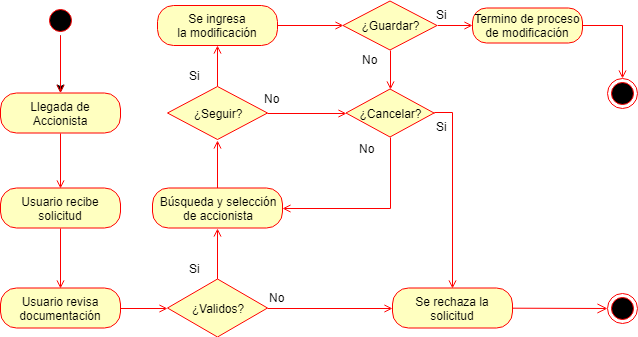

The diagram above was exported from draw.io. Its source (the exported page's mxGraphModel, read from the mxfile embedded in the PNG):
<mxGraphModel dx="754" dy="499" grid="1" gridSize="10" guides="1" tooltips="1" connect="1" arrows="1" fold="1" page="1" pageScale="1" pageWidth="827" pageHeight="1169" math="0" shadow="0">
  <root>
    <mxCell id="0" />
    <mxCell id="1" parent="0" />
    <mxCell id="BuC8yiSaCHxCnDswSkss-46" value="" style="edgeStyle=none;rounded=0;orthogonalLoop=1;jettySize=auto;html=1;" edge="1" parent="1" source="BuC8yiSaCHxCnDswSkss-40" target="BuC8yiSaCHxCnDswSkss-41">
      <mxGeometry relative="1" as="geometry" />
    </mxCell>
    <mxCell id="BuC8yiSaCHxCnDswSkss-40" value="" style="ellipse;html=1;shape=startState;fillColor=#000000;strokeColor=#ff0000;" vertex="1" parent="1">
      <mxGeometry x="58" y="445" width="30" height="30" as="geometry" />
    </mxCell>
    <mxCell id="BuC8yiSaCHxCnDswSkss-63" style="edgeStyle=none;rounded=0;orthogonalLoop=1;jettySize=auto;html=1;exitX=0.5;exitY=1;exitDx=0;exitDy=0;entryX=0.5;entryY=0;entryDx=0;entryDy=0;endArrow=open;endFill=0;strokeColor=#FF0000;" edge="1" parent="1" source="BuC8yiSaCHxCnDswSkss-41" target="BuC8yiSaCHxCnDswSkss-47">
      <mxGeometry relative="1" as="geometry" />
    </mxCell>
    <mxCell id="BuC8yiSaCHxCnDswSkss-41" value="Llegada de&lt;br&gt;Accionista&lt;br&gt;" style="rounded=1;whiteSpace=wrap;html=1;arcSize=40;fontColor=#000000;fillColor=#ffffc0;strokeColor=#ff0000;" vertex="1" parent="1">
      <mxGeometry x="13" y="532.5" width="120" height="40" as="geometry" />
    </mxCell>
    <mxCell id="BuC8yiSaCHxCnDswSkss-45" value="" style="html=1;verticalAlign=bottom;endArrow=open;strokeColor=#ff0000;exitX=0.5;exitY=1;exitDx=0;exitDy=0;" edge="1" source="BuC8yiSaCHxCnDswSkss-40" parent="1" target="BuC8yiSaCHxCnDswSkss-41">
      <mxGeometry relative="1" as="geometry">
        <mxPoint x="74.5" y="508" as="targetPoint" />
        <mxPoint x="419.5" y="400" as="sourcePoint" />
      </mxGeometry>
    </mxCell>
    <mxCell id="BuC8yiSaCHxCnDswSkss-64" style="edgeStyle=none;rounded=0;orthogonalLoop=1;jettySize=auto;html=1;exitX=0.5;exitY=1;exitDx=0;exitDy=0;entryX=0.5;entryY=0;entryDx=0;entryDy=0;endArrow=open;endFill=0;strokeColor=#FF0000;" edge="1" parent="1" source="BuC8yiSaCHxCnDswSkss-47" target="BuC8yiSaCHxCnDswSkss-49">
      <mxGeometry relative="1" as="geometry" />
    </mxCell>
    <mxCell id="BuC8yiSaCHxCnDswSkss-47" value="Usuario recibe&lt;br&gt;solicitud&lt;br&gt;" style="rounded=1;whiteSpace=wrap;html=1;arcSize=40;fontColor=#000000;fillColor=#ffffc0;strokeColor=#ff0000;" vertex="1" parent="1">
      <mxGeometry x="13" y="627.5" width="120" height="40" as="geometry" />
    </mxCell>
    <mxCell id="BuC8yiSaCHxCnDswSkss-53" style="edgeStyle=none;rounded=0;orthogonalLoop=1;jettySize=auto;html=1;exitX=1;exitY=0.5;exitDx=0;exitDy=0;entryX=0;entryY=0.5;entryDx=0;entryDy=0;strokeColor=#FF0000;endArrow=open;endFill=0;" edge="1" parent="1" source="BuC8yiSaCHxCnDswSkss-49" target="BuC8yiSaCHxCnDswSkss-50">
      <mxGeometry relative="1" as="geometry" />
    </mxCell>
    <mxCell id="BuC8yiSaCHxCnDswSkss-49" value="Usuario revisa&lt;br&gt;documentación&lt;br&gt;" style="rounded=1;whiteSpace=wrap;html=1;arcSize=40;fontColor=#000000;fillColor=#ffffc0;strokeColor=#ff0000;" vertex="1" parent="1">
      <mxGeometry x="13" y="727.5" width="120" height="40" as="geometry" />
    </mxCell>
    <mxCell id="BuC8yiSaCHxCnDswSkss-66" style="edgeStyle=none;rounded=0;orthogonalLoop=1;jettySize=auto;html=1;exitX=0.5;exitY=0;exitDx=0;exitDy=0;entryX=0.5;entryY=1;entryDx=0;entryDy=0;endArrow=open;endFill=0;strokeColor=#FF0000;" edge="1" parent="1" source="BuC8yiSaCHxCnDswSkss-50" target="BuC8yiSaCHxCnDswSkss-54">
      <mxGeometry relative="1" as="geometry" />
    </mxCell>
    <mxCell id="BuC8yiSaCHxCnDswSkss-106" style="edgeStyle=orthogonalEdgeStyle;rounded=0;orthogonalLoop=1;jettySize=auto;html=1;exitX=1;exitY=0.5;exitDx=0;exitDy=0;entryX=0;entryY=0.5;entryDx=0;entryDy=0;endArrow=open;endFill=0;strokeColor=#FF0000;" edge="1" parent="1" source="BuC8yiSaCHxCnDswSkss-50" target="BuC8yiSaCHxCnDswSkss-55">
      <mxGeometry relative="1" as="geometry" />
    </mxCell>
    <mxCell id="BuC8yiSaCHxCnDswSkss-50" value="¿Validos?&lt;br&gt;" style="rhombus;whiteSpace=wrap;html=1;fillColor=#ffffc0;strokeColor=#ff0000;" vertex="1" parent="1">
      <mxGeometry x="180" y="718.5" width="100" height="58" as="geometry" />
    </mxCell>
    <mxCell id="BuC8yiSaCHxCnDswSkss-71" style="edgeStyle=none;rounded=0;orthogonalLoop=1;jettySize=auto;html=1;exitX=0.5;exitY=0;exitDx=0;exitDy=0;endArrow=open;endFill=0;strokeColor=#FF0000;" edge="1" parent="1" source="BuC8yiSaCHxCnDswSkss-54">
      <mxGeometry relative="1" as="geometry">
        <mxPoint x="230" y="580" as="targetPoint" />
      </mxGeometry>
    </mxCell>
    <mxCell id="BuC8yiSaCHxCnDswSkss-54" value="Búsqueda y selección&lt;br&gt;de accionista&lt;br&gt;" style="rounded=1;whiteSpace=wrap;html=1;arcSize=40;fontColor=#000000;fillColor=#ffffc0;strokeColor=#ff0000;" vertex="1" parent="1">
      <mxGeometry x="165" y="627.5" width="130" height="40" as="geometry" />
    </mxCell>
    <mxCell id="BuC8yiSaCHxCnDswSkss-55" value="Se rechaza la&lt;br&gt;solicitud&lt;br&gt;" style="rounded=1;whiteSpace=wrap;html=1;arcSize=40;fontColor=#000000;fillColor=#ffffc0;strokeColor=#ff0000;" vertex="1" parent="1">
      <mxGeometry x="405" y="727.5" width="120" height="40" as="geometry" />
    </mxCell>
    <mxCell id="BuC8yiSaCHxCnDswSkss-56" value="" style="html=1;verticalAlign=bottom;endArrow=open;endSize=8;strokeColor=#ff0000;entryX=0;entryY=0.5;entryDx=0;entryDy=0;" edge="1" source="BuC8yiSaCHxCnDswSkss-55" parent="1" target="BuC8yiSaCHxCnDswSkss-57">
      <mxGeometry relative="1" as="geometry">
        <mxPoint x="230" y="930" as="targetPoint" />
      </mxGeometry>
    </mxCell>
    <mxCell id="BuC8yiSaCHxCnDswSkss-57" value="" style="ellipse;html=1;shape=endState;fillColor=#000000;strokeColor=#ff0000;" vertex="1" parent="1">
      <mxGeometry x="620" y="732.5" width="30" height="30" as="geometry" />
    </mxCell>
    <mxCell id="BuC8yiSaCHxCnDswSkss-70" style="edgeStyle=none;rounded=0;orthogonalLoop=1;jettySize=auto;html=1;exitX=0.5;exitY=0;exitDx=0;exitDy=0;entryX=0.5;entryY=1;entryDx=0;entryDy=0;endArrow=open;endFill=0;strokeColor=#FF0000;" edge="1" parent="1" source="BuC8yiSaCHxCnDswSkss-60" target="BuC8yiSaCHxCnDswSkss-68">
      <mxGeometry relative="1" as="geometry" />
    </mxCell>
    <mxCell id="BuC8yiSaCHxCnDswSkss-75" style="edgeStyle=none;rounded=0;orthogonalLoop=1;jettySize=auto;html=1;exitX=1;exitY=0.5;exitDx=0;exitDy=0;entryX=0;entryY=0.5;entryDx=0;entryDy=0;endArrow=open;endFill=0;strokeColor=#FF0000;" edge="1" parent="1" source="BuC8yiSaCHxCnDswSkss-60" target="BuC8yiSaCHxCnDswSkss-72">
      <mxGeometry relative="1" as="geometry" />
    </mxCell>
    <mxCell id="BuC8yiSaCHxCnDswSkss-60" value="¿Seguir?" style="rhombus;whiteSpace=wrap;html=1;fillColor=#ffffc0;strokeColor=#ff0000;" vertex="1" parent="1">
      <mxGeometry x="180" y="526" width="100" height="53" as="geometry" />
    </mxCell>
    <mxCell id="BuC8yiSaCHxCnDswSkss-65" value="Si" style="text;html=1;resizable=0;points=[];autosize=1;align=left;verticalAlign=top;spacingTop=-4;" vertex="1" parent="1">
      <mxGeometry x="200" y="698.5" width="30" height="20" as="geometry" />
    </mxCell>
    <mxCell id="BuC8yiSaCHxCnDswSkss-67" value="No&lt;br&gt;&lt;br&gt;" style="text;html=1;resizable=0;points=[];autosize=1;align=left;verticalAlign=top;spacingTop=-4;" vertex="1" parent="1">
      <mxGeometry x="280" y="727.5" width="30" height="30" as="geometry" />
    </mxCell>
    <mxCell id="BuC8yiSaCHxCnDswSkss-95" style="edgeStyle=orthogonalEdgeStyle;rounded=0;orthogonalLoop=1;jettySize=auto;html=1;exitX=1;exitY=0.5;exitDx=0;exitDy=0;entryX=0;entryY=0.5;entryDx=0;entryDy=0;endArrow=open;endFill=0;strokeColor=#FF0000;" edge="1" parent="1" source="BuC8yiSaCHxCnDswSkss-68" target="BuC8yiSaCHxCnDswSkss-94">
      <mxGeometry relative="1" as="geometry" />
    </mxCell>
    <mxCell id="BuC8yiSaCHxCnDswSkss-68" value="Se ingresa&lt;br&gt;la modificación&lt;br&gt;" style="rounded=1;whiteSpace=wrap;html=1;arcSize=40;fontColor=#000000;fillColor=#ffffc0;strokeColor=#ff0000;" vertex="1" parent="1">
      <mxGeometry x="170" y="445" width="120" height="40" as="geometry" />
    </mxCell>
    <mxCell id="BuC8yiSaCHxCnDswSkss-86" style="edgeStyle=orthogonalEdgeStyle;rounded=0;orthogonalLoop=1;jettySize=auto;html=1;exitX=0.5;exitY=1;exitDx=0;exitDy=0;entryX=1;entryY=0.5;entryDx=0;entryDy=0;endArrow=open;endFill=0;strokeColor=#FF0000;" edge="1" parent="1" source="BuC8yiSaCHxCnDswSkss-72" target="BuC8yiSaCHxCnDswSkss-54">
      <mxGeometry relative="1" as="geometry">
        <Array as="points">
          <mxPoint x="403" y="648" />
        </Array>
      </mxGeometry>
    </mxCell>
    <mxCell id="BuC8yiSaCHxCnDswSkss-101" style="edgeStyle=orthogonalEdgeStyle;rounded=0;orthogonalLoop=1;jettySize=auto;html=1;exitX=1;exitY=0.5;exitDx=0;exitDy=0;entryX=0.5;entryY=0;entryDx=0;entryDy=0;endArrow=open;endFill=0;strokeColor=#FF0000;" edge="1" parent="1" source="BuC8yiSaCHxCnDswSkss-72" target="BuC8yiSaCHxCnDswSkss-55">
      <mxGeometry relative="1" as="geometry">
        <Array as="points">
          <mxPoint x="465" y="552" />
        </Array>
      </mxGeometry>
    </mxCell>
    <mxCell id="BuC8yiSaCHxCnDswSkss-72" value="¿Cancelar?" style="rhombus;whiteSpace=wrap;html=1;fillColor=#ffffc0;strokeColor=#ff0000;" vertex="1" parent="1">
      <mxGeometry x="358.5" y="528.5" width="88" height="48" as="geometry" />
    </mxCell>
    <mxCell id="BuC8yiSaCHxCnDswSkss-76" value="Si" style="text;html=1;resizable=0;points=[];autosize=1;align=left;verticalAlign=top;spacingTop=-4;" vertex="1" parent="1">
      <mxGeometry x="200" y="506" width="30" height="20" as="geometry" />
    </mxCell>
    <mxCell id="BuC8yiSaCHxCnDswSkss-85" value="Si" style="text;html=1;resizable=0;points=[];autosize=1;align=left;verticalAlign=top;spacingTop=-4;" vertex="1" parent="1">
      <mxGeometry x="446.5" y="556.5" width="30" height="20" as="geometry" />
    </mxCell>
    <mxCell id="BuC8yiSaCHxCnDswSkss-87" value="No" style="text;html=1;resizable=0;points=[];autosize=1;align=left;verticalAlign=top;spacingTop=-4;" vertex="1" parent="1">
      <mxGeometry x="370" y="579" width="30" height="20" as="geometry" />
    </mxCell>
    <mxCell id="BuC8yiSaCHxCnDswSkss-96" style="edgeStyle=orthogonalEdgeStyle;rounded=0;orthogonalLoop=1;jettySize=auto;html=1;exitX=0.5;exitY=1;exitDx=0;exitDy=0;entryX=0.5;entryY=0;entryDx=0;entryDy=0;endArrow=open;endFill=0;strokeColor=#FF0000;" edge="1" parent="1" source="BuC8yiSaCHxCnDswSkss-94" target="BuC8yiSaCHxCnDswSkss-72">
      <mxGeometry relative="1" as="geometry" />
    </mxCell>
    <mxCell id="BuC8yiSaCHxCnDswSkss-99" style="edgeStyle=orthogonalEdgeStyle;rounded=0;orthogonalLoop=1;jettySize=auto;html=1;exitX=1;exitY=0.5;exitDx=0;exitDy=0;endArrow=open;endFill=0;strokeColor=#FF0000;entryX=0;entryY=0.5;entryDx=0;entryDy=0;" edge="1" parent="1" source="BuC8yiSaCHxCnDswSkss-94" target="BuC8yiSaCHxCnDswSkss-102">
      <mxGeometry relative="1" as="geometry">
        <mxPoint x="490" y="465" as="targetPoint" />
      </mxGeometry>
    </mxCell>
    <mxCell id="BuC8yiSaCHxCnDswSkss-94" value="¿Guardar?" style="rhombus;whiteSpace=wrap;html=1;fillColor=#ffffc0;strokeColor=#ff0000;" vertex="1" parent="1">
      <mxGeometry x="355.5" y="440.5" width="94" height="49" as="geometry" />
    </mxCell>
    <mxCell id="BuC8yiSaCHxCnDswSkss-97" value="Si" style="text;html=1;resizable=0;points=[];autosize=1;align=left;verticalAlign=top;spacingTop=-4;" vertex="1" parent="1">
      <mxGeometry x="446.5" y="445" width="30" height="20" as="geometry" />
    </mxCell>
    <mxCell id="BuC8yiSaCHxCnDswSkss-98" value="No" style="text;html=1;resizable=0;points=[];autosize=1;align=left;verticalAlign=top;spacingTop=-4;" vertex="1" parent="1">
      <mxGeometry x="372.5" y="489.5" width="30" height="20" as="geometry" />
    </mxCell>
    <mxCell id="BuC8yiSaCHxCnDswSkss-100" value="" style="ellipse;html=1;shape=endState;fillColor=#000000;strokeColor=#ff0000;" vertex="1" parent="1">
      <mxGeometry x="620" y="517.5" width="30" height="30" as="geometry" />
    </mxCell>
    <mxCell id="BuC8yiSaCHxCnDswSkss-104" style="edgeStyle=orthogonalEdgeStyle;rounded=0;orthogonalLoop=1;jettySize=auto;html=1;exitX=1;exitY=0.5;exitDx=0;exitDy=0;entryX=0.5;entryY=0;entryDx=0;entryDy=0;endArrow=open;endFill=0;strokeColor=#FF0000;" edge="1" parent="1" source="BuC8yiSaCHxCnDswSkss-102" target="BuC8yiSaCHxCnDswSkss-100">
      <mxGeometry relative="1" as="geometry" />
    </mxCell>
    <mxCell id="BuC8yiSaCHxCnDswSkss-102" value="Termino de proceso&lt;br&gt;de modificación&lt;br&gt;" style="rounded=1;whiteSpace=wrap;html=1;arcSize=40;fontColor=#000000;fillColor=#ffffc0;strokeColor=#ff0000;" vertex="1" parent="1">
      <mxGeometry x="485" y="447.5" width="110" height="35" as="geometry" />
    </mxCell>
    <mxCell id="BuC8yiSaCHxCnDswSkss-105" value="No" style="text;html=1;resizable=0;points=[];autosize=1;align=left;verticalAlign=top;spacingTop=-4;" vertex="1" parent="1">
      <mxGeometry x="275" y="528.5" width="30" height="20" as="geometry" />
    </mxCell>
  </root>
</mxGraphModel>